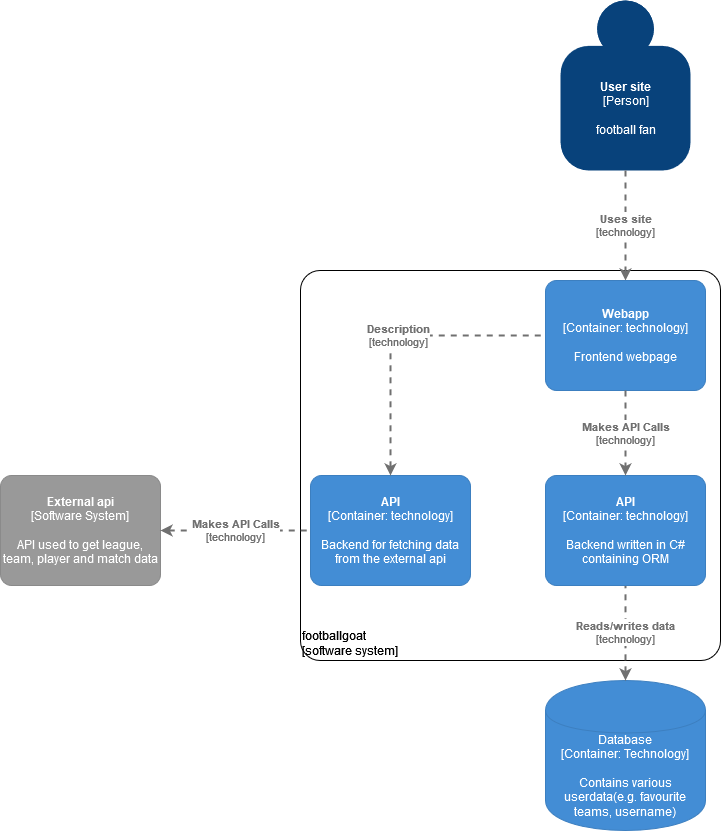

The diagram above was exported from draw.io. Its source (the exported page's mxGraphModel, read from the mxfile embedded in the PNG):
<mxGraphModel dx="1422" dy="737" grid="1" gridSize="10" guides="1" tooltips="1" connect="1" arrows="1" fold="1" page="1" pageScale="1" pageWidth="827" pageHeight="1169" math="0" shadow="0">
  <root>
    <mxCell id="0" />
    <mxCell id="1" parent="0" />
    <object placeholders="1" c4Name="footballgoat" c4Type="ExecutionEnvironment" c4Application="software system" label="&lt;div style=&quot;text-align: left&quot;&gt;%c4Name%&lt;/div&gt;&lt;div style=&quot;text-align: left&quot;&gt;[%c4Application%]&lt;/div&gt;" id="YYrwxTEmqNqQGw27unKt-19">
      <mxCell style="rounded=1;whiteSpace=wrap;html=1;labelBackgroundColor=none;fillColor=none;fontColor=#000000;align=left;arcSize=5;strokeColor=#000000;verticalAlign=bottom;metaEdit=1;metaData={&quot;c4Type&quot;:{&quot;editable&quot;:false}};points=[[0.25,0,0],[0.5,0,0],[0.75,0,0],[1,0.25,0],[1,0.5,0],[1,0.75,0],[0.75,1,0],[0.5,1,0],[0.25,1,0],[0,0.75,0],[0,0.5,0],[0,0.25,0]];" parent="1" vertex="1">
        <mxGeometry x="320" y="270" width="420" height="390" as="geometry" />
      </mxCell>
    </object>
    <object c4Name="User site" c4Type="Person" c4Description="football fan" label="&lt;b&gt;%c4Name%&lt;/b&gt;&lt;div&gt;[%c4Type%]&lt;/div&gt;&lt;br&gt;&lt;div&gt;%c4Description%&lt;/div&gt;" placeholders="1" id="YYrwxTEmqNqQGw27unKt-6">
      <mxCell style="html=1;dashed=0;whitespace=wrap;fillColor=#08427b;strokeColor=none;fontColor=#ffffff;shape=mxgraph.c4.person;align=center;metaEdit=1;points=[[0.5,0,0],[1,0.5,0],[1,0.75,0],[0.75,1,0],[0.5,1,0],[0.25,1,0],[0,0.75,0],[0,0.5,0]];metaData={&quot;c4Type&quot;:{&quot;editable&quot;:false}};" parent="1" vertex="1">
        <mxGeometry x="580" width="130" height="170" as="geometry" />
      </mxCell>
    </object>
    <object placeholders="1" c4Name="External api" c4Type="Software System" c4Description="API used to get league, team, player and match data" label="&lt;b&gt;%c4Name%&lt;/b&gt;&lt;div&gt;[%c4Type%]&lt;/div&gt;&lt;br&gt;&lt;div&gt;%c4Description%&lt;/div&gt;" id="YYrwxTEmqNqQGw27unKt-7">
      <mxCell style="rounded=1;whiteSpace=wrap;html=1;labelBackgroundColor=none;fillColor=#999999;fontColor=#ffffff;align=center;arcSize=10;strokeColor=#8A8A8A;metaEdit=1;metaData={&quot;c4Type&quot;:{&quot;editable&quot;:false}};points=[[0.25,0,0],[0.5,0,0],[0.75,0,0],[1,0.25,0],[1,0.5,0],[1,0.75,0],[0.75,1,0],[0.5,1,0],[0.25,1,0],[0,0.75,0],[0,0.5,0],[0,0.25,0]];" parent="1" vertex="1">
        <mxGeometry x="20" y="475" width="160" height="110.00000000000001" as="geometry" />
      </mxCell>
    </object>
    <object placeholders="1" c4Type="Relationship" c4Technology="technology" c4Description="Makes API Calls" label="&lt;div style=&quot;text-align: left&quot;&gt;&lt;div style=&quot;text-align: center&quot;&gt;&lt;b&gt;%c4Description%&lt;/b&gt;&lt;/div&gt;&lt;div style=&quot;text-align: center&quot;&gt;[%c4Technology%]&lt;/div&gt;&lt;/div&gt;" id="YYrwxTEmqNqQGw27unKt-9">
      <mxCell style="edgeStyle=none;rounded=0;html=1;jettySize=auto;orthogonalLoop=1;strokeColor=#707070;strokeWidth=2;fontColor=#707070;jumpStyle=none;dashed=1;metaEdit=1;metaData={&quot;c4Type&quot;:{&quot;editable&quot;:false}};entryX=0;entryY=0.5;entryDx=0;entryDy=0;entryPerimeter=0;exitX=1;exitY=0.5;exitDx=0;exitDy=0;exitPerimeter=0;startArrow=classic;startFill=1;endArrow=none;endFill=0;" parent="1" source="YYrwxTEmqNqQGw27unKt-7" target="YYrwxTEmqNqQGw27unKt-17" edge="1">
        <mxGeometry width="160" relative="1" as="geometry">
          <mxPoint x="180" y="495" as="sourcePoint" />
          <mxPoint x="314" y="530" as="targetPoint" />
        </mxGeometry>
      </mxCell>
    </object>
    <object placeholders="1" c4Type="Relationship" c4Technology="technology" c4Description="Uses site" label="&lt;div style=&quot;text-align: left&quot;&gt;&lt;div style=&quot;text-align: center&quot;&gt;&lt;b&gt;%c4Description%&lt;/b&gt;&lt;/div&gt;&lt;div style=&quot;text-align: center&quot;&gt;[%c4Technology%]&lt;/div&gt;&lt;/div&gt;" id="YYrwxTEmqNqQGw27unKt-10">
      <mxCell style="edgeStyle=none;rounded=0;html=1;entryX=0.5;entryY=0;jettySize=auto;orthogonalLoop=1;strokeColor=#707070;strokeWidth=2;fontColor=#707070;jumpStyle=none;dashed=1;metaEdit=1;metaData={&quot;c4Type&quot;:{&quot;editable&quot;:false}};entryDx=0;entryDy=0;entryPerimeter=0;exitX=0.5;exitY=1;exitDx=0;exitDy=0;exitPerimeter=0;" parent="1" source="YYrwxTEmqNqQGw27unKt-6" target="YYrwxTEmqNqQGw27unKt-13" edge="1">
        <mxGeometry width="160" relative="1" as="geometry">
          <mxPoint x="641" y="190" as="sourcePoint" />
          <mxPoint x="645" y="280" as="targetPoint" />
        </mxGeometry>
      </mxCell>
    </object>
    <object placeholders="1" c4Type="Database" c4Technology="Technology" c4Description="Contains various userdata(e.g. favourite teams, username)" label="%c4Type%&lt;div&gt;[Container:&amp;nbsp;%c4Technology%]&lt;/div&gt;&lt;br&gt;&lt;div&gt;%c4Description%&lt;/div&gt;" id="YYrwxTEmqNqQGw27unKt-11">
      <mxCell style="shape=cylinder;whiteSpace=wrap;html=1;boundedLbl=1;rounded=0;labelBackgroundColor=none;fillColor=#438DD5;fontSize=12;fontColor=#ffffff;align=center;strokeColor=#3C7FC0;metaEdit=1;points=[[0.5,0,0],[1,0.25,0],[1,0.5,0],[1,0.75,0],[0.5,1,0],[0,0.75,0],[0,0.5,0],[0,0.25,0]];metaData={&quot;c4Type&quot;:{&quot;editable&quot;:false}};" parent="1" vertex="1">
        <mxGeometry x="565" y="680" width="160" height="150" as="geometry" />
      </mxCell>
    </object>
    <object placeholders="1" c4Type="Relationship" c4Technology="technology" c4Description="Reads/writes data" label="&lt;div style=&quot;text-align: left&quot;&gt;&lt;div style=&quot;text-align: center&quot;&gt;&lt;b&gt;%c4Description%&lt;/b&gt;&lt;/div&gt;&lt;div style=&quot;text-align: center&quot;&gt;[%c4Technology%]&lt;/div&gt;&lt;/div&gt;" id="YYrwxTEmqNqQGw27unKt-12">
      <mxCell style="edgeStyle=none;rounded=0;html=1;entryX=0.5;entryY=1;jettySize=auto;orthogonalLoop=1;strokeColor=#707070;strokeWidth=2;fontColor=#707070;jumpStyle=none;dashed=1;metaEdit=1;metaData={&quot;c4Type&quot;:{&quot;editable&quot;:false}};entryDx=0;entryDy=0;entryPerimeter=0;exitX=0.5;exitY=0;exitDx=0;exitDy=0;exitPerimeter=0;startArrow=classic;startFill=1;endArrow=none;endFill=0;" parent="1" source="YYrwxTEmqNqQGw27unKt-11" target="YYrwxTEmqNqQGw27unKt-14" edge="1">
        <mxGeometry width="160" relative="1" as="geometry">
          <mxPoint x="641" y="660" as="sourcePoint" />
          <mxPoint x="645" y="590" as="targetPoint" />
        </mxGeometry>
      </mxCell>
    </object>
    <object placeholders="1" c4Name="Webapp" c4Type="Container" c4Technology="technology" c4Description="Frontend webpage" label="&lt;b&gt;%c4Name%&lt;/b&gt;&lt;div&gt;[%c4Type%: %c4Technology%]&lt;/div&gt;&lt;br&gt;&lt;div&gt;%c4Description%&lt;/div&gt;" id="YYrwxTEmqNqQGw27unKt-13">
      <mxCell style="rounded=1;whiteSpace=wrap;html=1;labelBackgroundColor=none;fillColor=#438DD5;fontColor=#ffffff;align=center;arcSize=10;strokeColor=#3C7FC0;metaEdit=1;metaData={&quot;c4Type&quot;:{&quot;editable&quot;:false}};points=[[0.25,0,0],[0.5,0,0],[0.75,0,0],[1,0.25,0],[1,0.5,0],[1,0.75,0],[0.75,1,0],[0.5,1,0],[0.25,1,0],[0,0.75,0],[0,0.5,0],[0,0.25,0]];" parent="1" vertex="1">
        <mxGeometry x="565" y="280" width="160" height="110.00000000000001" as="geometry" />
      </mxCell>
    </object>
    <object placeholders="1" c4Name="API" c4Type="Container" c4Technology="technology" c4Description="Backend written in C# containing ORM" label="&lt;b&gt;%c4Name%&lt;/b&gt;&lt;div&gt;[%c4Type%: %c4Technology%]&lt;/div&gt;&lt;br&gt;&lt;div&gt;%c4Description%&lt;/div&gt;" id="YYrwxTEmqNqQGw27unKt-14">
      <mxCell style="rounded=1;whiteSpace=wrap;html=1;labelBackgroundColor=none;fillColor=#438DD5;fontColor=#ffffff;align=center;arcSize=10;strokeColor=#3C7FC0;metaEdit=1;metaData={&quot;c4Type&quot;:{&quot;editable&quot;:false}};points=[[0.25,0,0],[0.5,0,0],[0.75,0,0],[1,0.25,0],[1,0.5,0],[1,0.75,0],[0.75,1,0],[0.5,1,0],[0.25,1,0],[0,0.75,0],[0,0.5,0],[0,0.25,0]];" parent="1" vertex="1">
        <mxGeometry x="565" y="475" width="160" height="110.00000000000001" as="geometry" />
      </mxCell>
    </object>
    <object placeholders="1" c4Type="Relationship" c4Technology="technology" c4Description="Makes API Calls" label="&lt;div style=&quot;text-align: left&quot;&gt;&lt;div style=&quot;text-align: center&quot;&gt;&lt;b&gt;%c4Description%&lt;/b&gt;&lt;/div&gt;&lt;div style=&quot;text-align: center&quot;&gt;[%c4Technology%]&lt;/div&gt;&lt;/div&gt;" id="YYrwxTEmqNqQGw27unKt-15">
      <mxCell style="edgeStyle=none;rounded=0;html=1;entryX=0.5;entryY=0;jettySize=auto;orthogonalLoop=1;strokeColor=#707070;strokeWidth=2;fontColor=#707070;jumpStyle=none;dashed=1;metaEdit=1;metaData={&quot;c4Type&quot;:{&quot;editable&quot;:false}};exitX=0.5;exitY=1;exitDx=0;exitDy=0;exitPerimeter=0;entryDx=0;entryDy=0;entryPerimeter=0;" parent="1" source="YYrwxTEmqNqQGw27unKt-13" target="YYrwxTEmqNqQGw27unKt-14" edge="1">
        <mxGeometry width="160" relative="1" as="geometry">
          <mxPoint x="640" y="410" as="sourcePoint" />
          <mxPoint x="800" y="410" as="targetPoint" />
        </mxGeometry>
      </mxCell>
    </object>
    <object placeholders="1" c4Name="API" c4Type="Container" c4Technology="technology" c4Description="Backend for fetching data from the external api" label="&lt;b&gt;%c4Name%&lt;/b&gt;&lt;div&gt;[%c4Type%: %c4Technology%]&lt;/div&gt;&lt;br&gt;&lt;div&gt;%c4Description%&lt;/div&gt;" id="YYrwxTEmqNqQGw27unKt-17">
      <mxCell style="rounded=1;whiteSpace=wrap;html=1;labelBackgroundColor=none;fillColor=#438DD5;fontColor=#ffffff;align=center;arcSize=10;strokeColor=#3C7FC0;metaEdit=1;metaData={&quot;c4Type&quot;:{&quot;editable&quot;:false}};points=[[0.25,0,0],[0.5,0,0],[0.75,0,0],[1,0.25,0],[1,0.5,0],[1,0.75,0],[0.75,1,0],[0.5,1,0],[0.25,1,0],[0,0.75,0],[0,0.5,0],[0,0.25,0]];" parent="1" vertex="1">
        <mxGeometry x="330" y="475" width="160" height="110.00000000000001" as="geometry" />
      </mxCell>
    </object>
    <object placeholders="1" c4Type="Relationship" c4Technology="technology" c4Description="Description" label="&lt;div style=&quot;text-align: left&quot;&gt;&lt;div style=&quot;text-align: center&quot;&gt;&lt;b&gt;%c4Description%&lt;/b&gt;&lt;/div&gt;&lt;div style=&quot;text-align: center&quot;&gt;[%c4Technology%]&lt;/div&gt;&lt;/div&gt;" id="YYrwxTEmqNqQGw27unKt-18">
      <mxCell style="edgeStyle=none;rounded=0;html=1;entryX=0;entryY=0.5;jettySize=auto;orthogonalLoop=1;strokeColor=#707070;strokeWidth=2;fontColor=#707070;jumpStyle=none;dashed=1;metaEdit=1;metaData={&quot;c4Type&quot;:{&quot;editable&quot;:false}};startArrow=classic;startFill=1;endArrow=none;endFill=0;exitX=0.5;exitY=0;exitDx=0;exitDy=0;exitPerimeter=0;entryDx=0;entryDy=0;entryPerimeter=0;" parent="1" source="YYrwxTEmqNqQGw27unKt-17" target="YYrwxTEmqNqQGw27unKt-13" edge="1">
        <mxGeometry width="160" relative="1" as="geometry">
          <mxPoint x="340" y="360" as="sourcePoint" />
          <mxPoint x="500" y="360" as="targetPoint" />
          <Array as="points">
            <mxPoint x="410" y="335" />
          </Array>
        </mxGeometry>
      </mxCell>
    </object>
  </root>
</mxGraphModel>